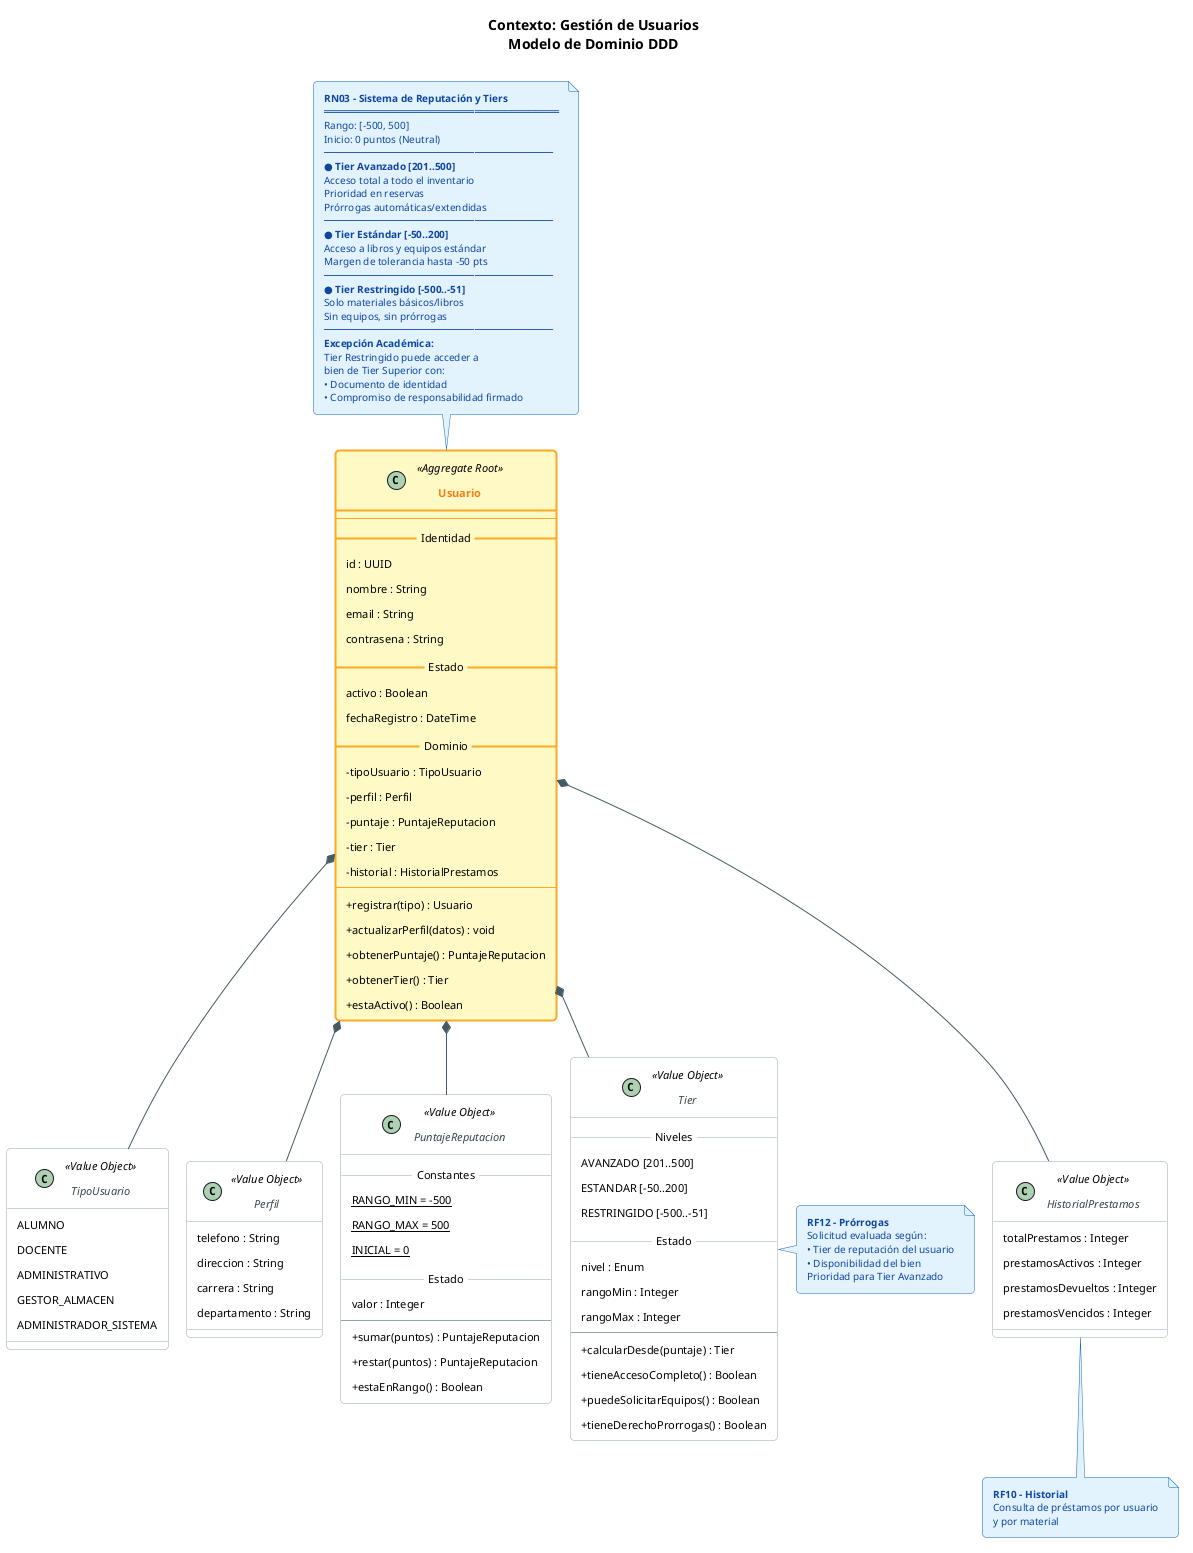

The diagram above was rendered by PlantUML. Its source (embedded in the PNG):
@startuml
title Contexto: Gestión de Usuarios\n<b>Modelo de Dominio DDD</b>

skinparam {
  shadowing false
  defaultFontSize 11
  defaultFontName "Segoe UI"
  classAttributeIconSize 0
  linetype ortho
  roundcorner 8
  padding 5
}

skinparam class<<Aggregate Root>> {
  BackgroundColor #FFF9C4
  BorderColor #F9A825
  FontColor #F57F17
  FontStyle bold
  BorderThickness 2
}

skinparam class<<Value Object>> {
  BackgroundColor #FFFFFF
  BorderColor #90A4AE
  FontColor #37474F
  FontStyle italic
}

skinparam note {
  BackgroundColor #E3F2FD
  BorderColor #1565C0
  FontColor #0D47A1
  FontSize 10
}

skinparam arrow {
  Color #455A64
  FontSize 9
  FontColor #546E7A
}

' ============================================================
' AGREGADOS Y OBJETOS DE VALOR
' ============================================================

class Usuario <<Aggregate Root>> {
  --
  __ Identidad __
  id : UUID
  nombre : String
  email : String
  contrasena : String
  __ Estado __
  activo : Boolean
  fechaRegistro : DateTime
  __ Dominio __
  -tipoUsuario : TipoUsuario
  -perfil : Perfil
  -puntaje : PuntajeReputacion
  -tier : Tier
  -historial : HistorialPrestamos
  --
  +registrar(tipo) : Usuario
  +actualizarPerfil(datos) : void
  +obtenerPuntaje() : PuntajeReputacion
  +obtenerTier() : Tier
  +estaActivo() : Boolean
}

class TipoUsuario <<Value Object>> {
  ALUMNO
  DOCENTE
  ADMINISTRATIVO
  GESTOR_ALMACEN
  ADMINISTRADOR_SISTEMA
}

class Perfil <<Value Object>> {
  telefono : String
  direccion : String
  carrera : String
  departamento : String
}

class PuntajeReputacion <<Value Object>> {
  __ Constantes __
  {static} RANGO_MIN = -500
  {static} RANGO_MAX = 500
  {static} INICIAL = 0
  __ Estado __
  valor : Integer
  --
  +sumar(puntos) : PuntajeReputacion
  +restar(puntos) : PuntajeReputacion
  +estaEnRango() : Boolean
}

class Tier <<Value Object>> {
  __ Niveles __
  AVANZADO [201..500]
  ESTANDAR [-50..200]
  RESTRINGIDO [-500..-51]
  __ Estado __
  nivel : Enum
  rangoMin : Integer
  rangoMax : Integer
  --
  +calcularDesde(puntaje) : Tier
  +tieneAccesoCompleto() : Boolean
  +puedeSolicitarEquipos() : Boolean
  +tieneDerechoProrrogas() : Boolean
}

class HistorialPrestamos <<Value Object>> {
  totalPrestamos : Integer
  prestamosActivos : Integer
  prestamosDevueltos : Integer
  prestamosVencidos : Integer
}

' ============================================================
' RELACIONES
' ============================================================

Usuario *-- TipoUsuario
Usuario *-- Perfil
Usuario *-- PuntajeReputacion
Usuario *-- Tier
Usuario *-- HistorialPrestamos

' ============================================================
' REGLAS DE NEGOCIO
' ============================================================

note top of Usuario
  <b>RN03 - Sistema de Reputación y Tiers</b>
  ═══════════════════════════════════════
  Rango: [-500, 500]
  Inicio: 0 puntos (Neutral)
  ──────────────────────────────────────
  <b>● Tier Avanzado [201..500]</b>
  Acceso total a todo el inventario
  Prioridad en reservas
  Prórrogas automáticas/extendidas
  ──────────────────────────────────────
  <b>● Tier Estándar [-50..200]</b>
  Acceso a libros y equipos estándar
  Margen de tolerancia hasta -50 pts
  ──────────────────────────────────────
  <b>● Tier Restringido [-500..-51]</b>
  Solo materiales básicos/libros
  Sin equipos, sin prórrogas
  ──────────────────────────────────────
  <b>Excepción Académica:</b>
  Tier Restringido puede acceder a
  bien de Tier Superior con:
  • Documento de identidad
  • Compromiso de responsabilidad firmado
end note

note bottom of HistorialPrestamos
  <b>RF10 - Historial</b>
  Consulta de préstamos por usuario
  y por material
end note

note right of Tier
  <b>RF12 - Prórrogas</b>
  Solicitud evaluada según:
  • Tier de reputación del usuario
  • Disponibilidad del bien
  Prioridad para Tier Avanzado
end note

@enduml